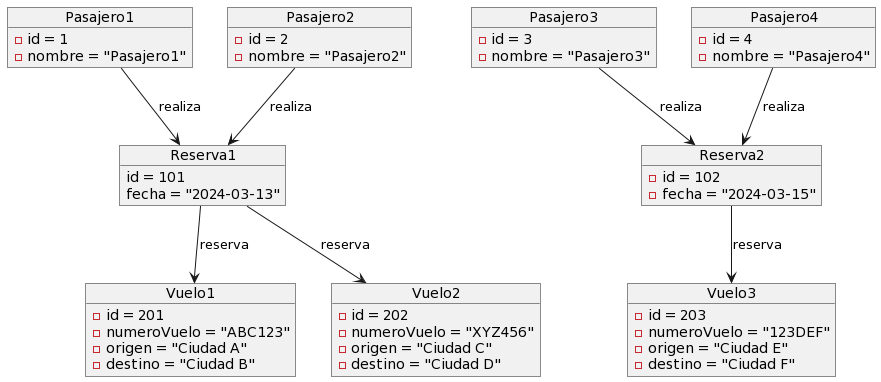

The diagram above was rendered by PlantUML. Its source (embedded in the PNG):
@startuml
object Pasajero1 {
  -id = 1
  -nombre = "Pasajero1"
}

object Pasajero2 {
  -id = 2
  -nombre = "Pasajero2"
}

object Pasajero3 {
  -id = 3
  -nombre = "Pasajero3"
}

object Pasajero4 {
  -id = 4
  -nombre = "Pasajero4"
}

object Reserva1 {
  id = 101
  fecha = "2024-03-13"
}

object Reserva2 {
  -id = 102
  -fecha = "2024-03-15"
}

object Vuelo1 {
  -id = 201
  -numeroVuelo = "ABC123"
  -origen = "Ciudad A"
  -destino = "Ciudad B"
}

object Vuelo2 {
  -id = 202
  -numeroVuelo = "XYZ456"
  -origen = "Ciudad C"
  -destino = "Ciudad D"
}

object Vuelo3 {
  -id = 203
  -numeroVuelo = "123DEF"
  -origen = "Ciudad E"
  -destino = "Ciudad F"
}

Pasajero1 --> Reserva1 : realiza
Pasajero2 --> Reserva1 : realiza
Pasajero3 --> Reserva2 : realiza
Pasajero4 --> Reserva2 : realiza
Reserva1 --> Vuelo1 : reserva
Reserva1 --> Vuelo2 : reserva
Reserva2 --> Vuelo3 : reserva
@enduml